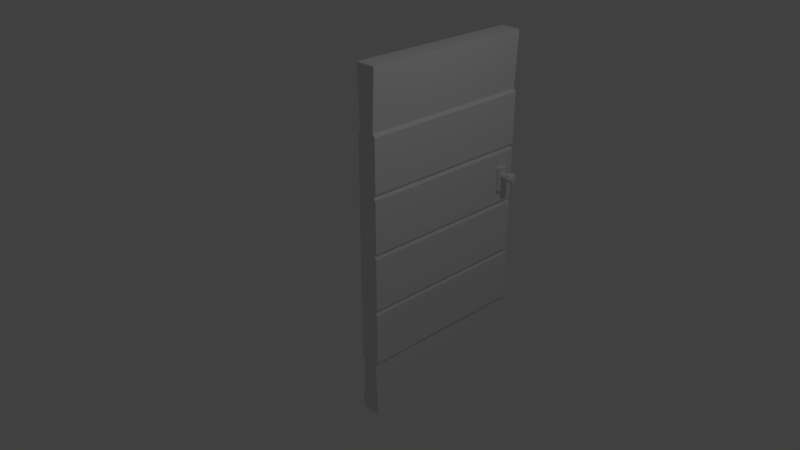 # Source: door.blend  (saved by Blender 2.78.0; exported with 4.5.12 LTS)
import bpy
from mathutils import Matrix  # noqa: F401  (used for matrix-valued properties, if any)

bpy.ops.wm.read_factory_settings(use_empty=True)
scene = bpy.context.scene
scene.name = 'Scene'

# ---- collections
col_collection_1 = bpy.data.collections.new('Collection 1'); scene.collection.children.link(col_collection_1)

# ---- materials (node trees are filled in below, after node groups)
mat_material = bpy.data.materials.new('Material')
mat_material.alpha_threshold = 0.0
mat_material.use_transparent_shadow = False
mat_material.roughness = 0.5
mat_material.line_color = (0.0, 0.0, 0.0, 1.0)

# ---- material node trees

# ---- world
world_world = bpy.data.worlds.new('World'); scene.world = world_world
world_world.color = (0.05088, 0.05088, 0.05088)
world_world.use_sun_shadow = False
world_world.sun_shadow_jitter_overblur = 0.0
world_world.cycles.sampling_method = 'MANUAL'

# ---- cameras
cam_camera = bpy.data.cameras.new('Camera')
cam_camera.clip_end = 100.0
cam_camera.lens = 35.0
cam_camera.sensor_width = 32.0
cam_camera.sensor_height = 18.0
cam_camera.ortho_scale = 7.314
cam_camera.dof.focus_distance = 0.0
cam_camera.dof.aperture_fstop = 128.0

# ---- lights
light_lamp = bpy.data.lights.new('Lamp', 'POINT')
light_lamp.transmission_factor = 0.0
light_lamp.cutoff_distance = 30.0
light_lamp.energy = 100.0
light_lamp.shadow_buffer_clip_start = 1.001
light_lamp.shadow_soft_size = 0.1
light_lamp.shadow_maximum_resolution = 0.006
light_lamp.use_absolute_resolution = True

# ---- meshes
me_cube = bpy.data.meshes.new('Cube')
me_cube.from_pydata([(0.15, 2.586, -2.5), (0.15, -0.01374, -2.5), (0.15, 2.586, 2.5), (0.15, -0.01374, 2.5), (0.1147, 2.586, -1.667), (0.1147, 2.586, -0.8333), (0.1147, 2.586, 0.0), (0.1147, 2.586, 0.8333), (0.1147, 2.586, 1.667), (0.1147, -0.01374, -1.667), (0.1147, -0.01374, -0.8333), (0.1147, -0.01374, 0.0), (0.1147, -0.01374, 0.8333), (0.1147, -0.01374, 1.667), (0.1962, 2.444, 0.5875), (0.1962, 2.444, 0.2425), (0.1962, 2.268, 0.5875), (0.1962, 2.268, 0.2425), (0.09291, 2.444, 0.5875), (0.09291, 2.444, 0.2425), (0.09291, 2.268, 0.5875), (0.09291, 2.268, 0.2425), (-1.49e-08, 2.586, -2.5), (-1.49e-08, -0.01374, -2.5), (2.98e-08, 2.586, 2.5), (-1.043e-07, -0.01374, 2.5), (1.49e-08, 2.586, 1.667), (1.49e-08, 2.586, 0.8333), (1.49e-08, 2.586, 0.0), (0.0, 2.586, -0.8333), (-1.49e-08, 2.586, -1.667), (-2.98e-08, -0.01374, -1.667), (-4.47e-08, -0.01374, -0.8333), (-5.96e-08, -0.01374, 0.0), (-7.451e-08, -0.01374, 0.8333), (-8.941e-08, -0.01374, 1.667), (0.15, 2.586, -0.875), (0.15, -0.01374, -0.875), (-4.396e-08, -0.01374, -0.875), (-7.451e-10, 2.586, -0.875), (0.15, 2.586, -0.7917), (0.15, -0.01374, -0.7917), (-4.545e-08, -0.01374, -0.7917), (7.451e-10, 2.586, -0.7917), (0.15, 2.586, -0.03958), (0.15, -0.01374, -0.03958), (1.419e-08, 2.586, -0.03958), (-5.89e-08, -0.01374, -0.03958), (0.15, 2.586, 0.04167), (0.15, -0.01374, 0.04167), (-6.035e-08, -0.01374, 0.04167), (1.49e-08, 2.586, 0.04167), (0.15, 2.586, 0.7938), (0.15, -0.01374, 0.7938), (1.49e-08, 2.586, 0.7938), (-7.38e-08, -0.01374, 0.7938), (0.15, 2.586, 0.875), (0.15, -0.01374, 0.875), (-7.525e-08, -0.01374, 0.875), (1.49e-08, 2.586, 0.875), (0.15, 2.586, 1.627), (0.15, -0.01374, 1.627), (1.49e-08, 2.586, 1.627), (-8.87e-08, -0.01374, 1.627), (-3.051e-08, -0.01374, -1.627), (0.15, 2.586, -1.627), (0.15, -0.01374, -1.627), (-1.419e-08, 2.586, -1.627), (0.3943, 2.319, 0.4978), (0.3943, 2.304, 0.4624), (0.2654, 2.304, 0.4624), (0.1631, 2.304, 0.4624), (0.2654, 2.319, 0.4978), (0.1631, 2.319, 0.4978), (0.2654, 2.355, 0.5125), (0.1631, 2.355, 0.5125), (0.2654, 2.39, 0.4978), (0.1631, 2.39, 0.4978), (0.2654, 2.405, 0.4624), (0.1631, 2.405, 0.4624), (0.2654, 2.39, 0.427), (0.1631, 2.39, 0.427), (0.2654, 2.355, 0.4123), (0.1631, 2.355, 0.4123), (0.2654, 2.319, 0.427), (0.1631, 2.319, 0.427), (0.3943, 2.355, 0.5125), (0.3943, 2.39, 0.4978), (0.3943, 2.405, 0.4624), (0.3943, 2.39, 0.427), (0.3943, 2.355, 0.4123), (0.3943, 2.319, 0.427), (0.2981, 2.302, 0.5147), (0.3616, 2.302, 0.5147), (0.2981, 2.429, 0.4624), (0.3616, 2.429, 0.4624), (0.3616, 2.355, 0.5364), (0.2981, 2.355, 0.5364), (0.2981, 2.407, 0.5147), (0.3616, 2.407, 0.5147), (0.3616, 2.302, 0.4101), (0.2981, 2.302, 0.4101), (0.2981, 2.281, 0.4624), (0.3616, 2.281, 0.4624), (0.3616, 2.407, 0.4101), (0.2981, 2.407, 0.4101), (0.2981, 2.355, 0.3884), (0.3616, 2.355, 0.3884)], [], [(36, 5, 10, 37), (44, 6, 11, 45), (52, 7, 12, 53), (60, 8, 13, 61), (14, 18, 20, 16), (19, 15, 17, 21), (17, 16, 20, 21), (15, 14, 16, 17), (19, 18, 14, 15), (21, 20, 18, 19), (2, 3, 13, 8), (1, 0, 4, 9), (61, 13, 35, 63), (53, 12, 34, 55), (45, 11, 33, 47), (37, 10, 32, 38), (1, 9, 31, 23), (65, 4, 30, 67), (40, 5, 29, 43), (48, 6, 28, 51), (56, 7, 27, 59), (2, 8, 26, 24), (4, 0, 22, 30), (13, 3, 25, 35), (2, 24, 25, 3), (0, 1, 23, 22), (5, 36, 39, 29), (66, 37, 38, 64), (65, 36, 37, 66), (44, 40, 43, 46), (10, 41, 42, 32), (5, 40, 41, 10), (6, 44, 46, 28), (41, 45, 47, 42), (40, 44, 45, 41), (52, 48, 51, 54), (11, 49, 50, 33), (6, 48, 49, 11), (7, 52, 54, 27), (49, 53, 55, 50), (48, 52, 53, 49), (60, 56, 59, 62), (12, 57, 58, 34), (7, 56, 57, 12), (8, 60, 62, 26), (57, 61, 63, 58), (56, 60, 61, 57), (4, 65, 66, 9), (9, 66, 64, 31), (36, 65, 67, 39), (101, 100, 103, 102), (103, 69, 68, 93), (70, 72, 73, 71), (74, 97, 98, 76), (95, 88, 89, 104), (72, 74, 75, 73), (92, 93, 96, 97), (99, 87, 88, 95), (74, 76, 77, 75), (72, 92, 97, 74), (107, 90, 91, 100), (76, 78, 79, 77), (105, 104, 107, 106), (96, 86, 87, 99), (78, 80, 81, 79), (80, 105, 106, 82), (100, 91, 69, 103), (80, 82, 83, 81), (73, 75, 77, 79, 81, 83, 85, 71), (69, 91, 90, 89, 88, 87, 86, 68), (82, 84, 85, 83), (84, 101, 102, 70), (93, 68, 86, 96), (84, 70, 71, 85), (104, 89, 90, 107), (97, 96, 99, 98), (82, 106, 101, 84), (106, 107, 100, 101), (76, 98, 94, 78), (98, 99, 95, 94), (78, 94, 105, 80), (94, 95, 104, 105), (70, 102, 92, 72), (102, 103, 93, 92)])
me_cube.materials.append(mat_material)
me_cube.use_remesh_preserve_volume = False
me_cube.use_remesh_preserve_attributes = False
me_cube.use_mirror_vertex_groups = False
me_cube.update()

# ---- objects
ob_cube = bpy.data.objects.new('Cube', me_cube)
ob_lamp = bpy.data.objects.new('Lamp', light_lamp)
ob_camera = bpy.data.objects.new('Camera', cam_camera)

# ---- transforms, parenting, visibility, modifiers, constraints
ob_cube.location = (0.0, 0.0, 0.0)
ob_cube.lock_rotations_4d = False
ob_cube.empty_display_type = 'ARROWS'
ob_cube.lineart.crease_threshold = 0.0
_m = ob_cube.modifiers.new('Mirror', 'MIRROR')
ob_lamp.location = (4.076, 1.005, 5.904)
ob_lamp.rotation_euler = (0.6503, 0.05522, 1.866)
ob_lamp.lock_rotations_4d = False
ob_lamp.empty_display_type = 'ARROWS'
ob_lamp.color = (0.0, 0.0, 0.0, 0.0)
ob_lamp.lineart.crease_threshold = 0.0
ob_camera.location = (7.481, -6.508, 5.344)
ob_camera.rotation_euler = (1.109, 0.0, 0.8149)
ob_camera.lock_rotations_4d = False
ob_camera.empty_display_type = 'ARROWS'
ob_camera.color = (0.0, 0.0, 0.0, 0.0)
ob_camera.display_type = 'WIRE'
ob_camera.lineart.crease_threshold = 0.0

# ---- collection membership
col_collection_1.objects.link(ob_cube)
col_collection_1.objects.link(ob_lamp)
col_collection_1.objects.link(ob_camera)

# ---- scene / render settings (as saved in the file)
scene.camera = ob_camera
scene.frame_start = 1; scene.frame_end = 250; scene.frame_set(1)
scene.render.engine = 'BLENDER_EEVEE_NEXT'
scene.render.resolution_percentage = 50
scene.render.dither_intensity = 0.0
scene.cycles.use_denoising = False
scene.cycles.samples = 128
scene.cycles.sampling_pattern = 'TABULATED_SOBOL'
scene.cycles.light_sampling_threshold = 0.0
scene.cycles.use_adaptive_sampling = False
scene.cycles.use_light_tree = False
scene.cycles.blur_glossy = 0.0
scene.cycles.sample_clamp_indirect = 0.0
scene.view_settings.view_transform = 'Standard'
bpy.context.view_layer.update()
